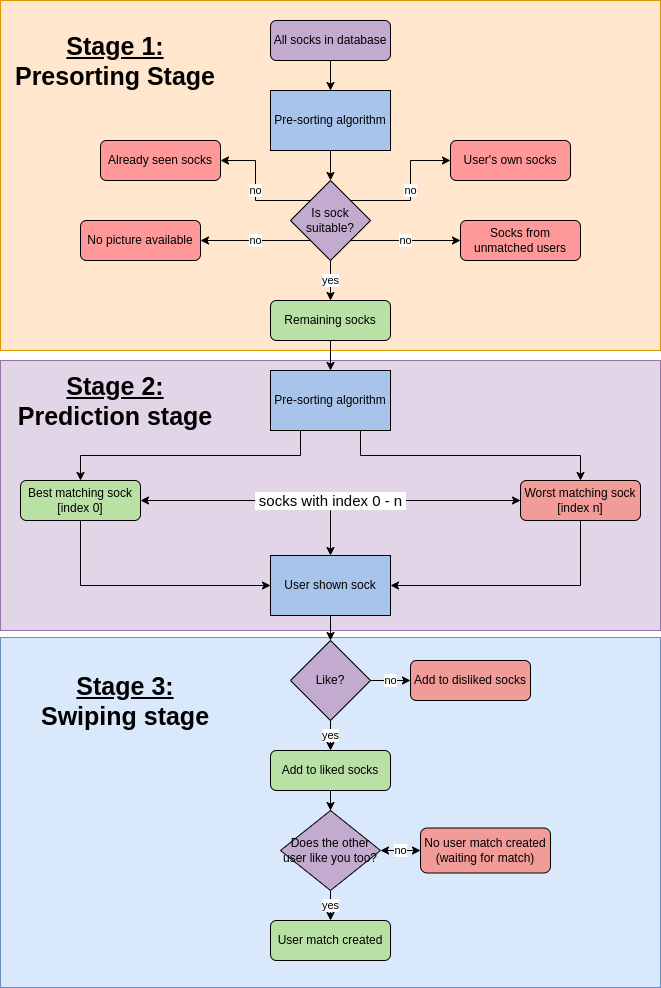

The diagram above was exported from draw.io. Its source (the exported page's mxGraphModel, read from the mxfile embedded in the PNG):
<mxGraphModel dx="1434" dy="741" grid="1" gridSize="10" guides="1" tooltips="1" connect="1" arrows="1" fold="1" page="1" pageScale="1" pageWidth="827" pageHeight="1169" math="0" shadow="0">
  <root>
    <mxCell id="WIyWlLk6GJQsqaUBKTNV-0" />
    <mxCell id="WIyWlLk6GJQsqaUBKTNV-1" parent="WIyWlLk6GJQsqaUBKTNV-0" />
    <mxCell id="5wmdcbPY2BojrUoZtnPn-2" value="" style="whiteSpace=wrap;html=1;fillColor=#dae8fc;strokeColor=#6c8ebf;" parent="WIyWlLk6GJQsqaUBKTNV-1" vertex="1">
      <mxGeometry x="40" y="637" width="660" height="350" as="geometry" />
    </mxCell>
    <mxCell id="5wmdcbPY2BojrUoZtnPn-1" value="" style="whiteSpace=wrap;html=1;fillColor=#e1d5e7;strokeColor=#9673a6;" parent="WIyWlLk6GJQsqaUBKTNV-1" vertex="1">
      <mxGeometry x="40" y="360" width="660" height="270" as="geometry" />
    </mxCell>
    <mxCell id="5wmdcbPY2BojrUoZtnPn-0" value="" style="whiteSpace=wrap;html=1;fillColor=#ffe6cc;strokeColor=#d79b00;" parent="WIyWlLk6GJQsqaUBKTNV-1" vertex="1">
      <mxGeometry x="40" width="660" height="350" as="geometry" />
    </mxCell>
    <mxCell id="P14v_xmtPJNZoeTqsMSi-33" value="" style="edgeStyle=orthogonalEdgeStyle;rounded=0;orthogonalLoop=1;jettySize=auto;html=1;" parent="WIyWlLk6GJQsqaUBKTNV-1" source="WIyWlLk6GJQsqaUBKTNV-3" target="P14v_xmtPJNZoeTqsMSi-0" edge="1">
      <mxGeometry relative="1" as="geometry" />
    </mxCell>
    <mxCell id="WIyWlLk6GJQsqaUBKTNV-3" value="All socks in database" style="rounded=1;whiteSpace=wrap;html=1;fontSize=12;glass=0;strokeWidth=1;shadow=0;fillColor=#C3ABD0;" parent="WIyWlLk6GJQsqaUBKTNV-1" vertex="1">
      <mxGeometry x="310" y="20" width="120" height="40" as="geometry" />
    </mxCell>
    <mxCell id="WIyWlLk6GJQsqaUBKTNV-7" value="User's own socks" style="rounded=1;whiteSpace=wrap;html=1;fontSize=12;glass=0;strokeWidth=1;shadow=0;fillColor=#FF9999;" parent="WIyWlLk6GJQsqaUBKTNV-1" vertex="1">
      <mxGeometry x="490" y="140" width="120" height="40" as="geometry" />
    </mxCell>
    <mxCell id="P14v_xmtPJNZoeTqsMSi-15" value="" style="edgeStyle=orthogonalEdgeStyle;rounded=0;orthogonalLoop=1;jettySize=auto;html=1;" parent="WIyWlLk6GJQsqaUBKTNV-1" source="WIyWlLk6GJQsqaUBKTNV-12" target="P14v_xmtPJNZoeTqsMSi-14" edge="1">
      <mxGeometry relative="1" as="geometry" />
    </mxCell>
    <mxCell id="WIyWlLk6GJQsqaUBKTNV-12" value="Remaining socks" style="rounded=1;whiteSpace=wrap;html=1;fontSize=12;glass=0;strokeWidth=1;shadow=0;fillColor=#B9E0A5;" parent="WIyWlLk6GJQsqaUBKTNV-1" vertex="1">
      <mxGeometry x="310" y="300" width="120" height="40" as="geometry" />
    </mxCell>
    <mxCell id="P14v_xmtPJNZoeTqsMSi-10" value="no" style="edgeStyle=orthogonalEdgeStyle;rounded=0;orthogonalLoop=1;jettySize=auto;html=1;exitX=1;exitY=0;exitDx=0;exitDy=0;entryX=0;entryY=0.5;entryDx=0;entryDy=0;" parent="WIyWlLk6GJQsqaUBKTNV-1" source="P14v_xmtPJNZoeTqsMSi-31" target="WIyWlLk6GJQsqaUBKTNV-7" edge="1">
      <mxGeometry relative="1" as="geometry" />
    </mxCell>
    <mxCell id="P14v_xmtPJNZoeTqsMSi-11" value="no" style="edgeStyle=orthogonalEdgeStyle;rounded=0;orthogonalLoop=1;jettySize=auto;html=1;exitX=1;exitY=1;exitDx=0;exitDy=0;entryX=0;entryY=0.5;entryDx=0;entryDy=0;" parent="WIyWlLk6GJQsqaUBKTNV-1" source="P14v_xmtPJNZoeTqsMSi-31" target="P14v_xmtPJNZoeTqsMSi-6" edge="1">
      <mxGeometry relative="1" as="geometry" />
    </mxCell>
    <mxCell id="P14v_xmtPJNZoeTqsMSi-12" value="no" style="edgeStyle=orthogonalEdgeStyle;rounded=0;orthogonalLoop=1;jettySize=auto;html=1;exitX=0;exitY=0;exitDx=0;exitDy=0;entryX=1;entryY=0.5;entryDx=0;entryDy=0;" parent="WIyWlLk6GJQsqaUBKTNV-1" source="P14v_xmtPJNZoeTqsMSi-31" target="P14v_xmtPJNZoeTqsMSi-3" edge="1">
      <mxGeometry relative="1" as="geometry" />
    </mxCell>
    <mxCell id="P14v_xmtPJNZoeTqsMSi-13" value="no" style="edgeStyle=orthogonalEdgeStyle;rounded=0;orthogonalLoop=1;jettySize=auto;html=1;exitX=0;exitY=1;exitDx=0;exitDy=0;entryX=1;entryY=0.5;entryDx=0;entryDy=0;" parent="WIyWlLk6GJQsqaUBKTNV-1" source="P14v_xmtPJNZoeTqsMSi-31" target="P14v_xmtPJNZoeTqsMSi-5" edge="1">
      <mxGeometry relative="1" as="geometry" />
    </mxCell>
    <mxCell id="P14v_xmtPJNZoeTqsMSi-34" value="" style="edgeStyle=orthogonalEdgeStyle;rounded=0;orthogonalLoop=1;jettySize=auto;html=1;" parent="WIyWlLk6GJQsqaUBKTNV-1" source="P14v_xmtPJNZoeTqsMSi-0" target="P14v_xmtPJNZoeTqsMSi-31" edge="1">
      <mxGeometry relative="1" as="geometry" />
    </mxCell>
    <mxCell id="P14v_xmtPJNZoeTqsMSi-0" value="Pre-sorting algorithm" style="rounded=0;whiteSpace=wrap;html=1;fillColor=#A9C4EB;" parent="WIyWlLk6GJQsqaUBKTNV-1" vertex="1">
      <mxGeometry x="310" y="90" width="120" height="60" as="geometry" />
    </mxCell>
    <mxCell id="P14v_xmtPJNZoeTqsMSi-3" value="Already seen socks" style="rounded=1;whiteSpace=wrap;html=1;fontSize=12;glass=0;strokeWidth=1;shadow=0;fillColor=#FF9999;" parent="WIyWlLk6GJQsqaUBKTNV-1" vertex="1">
      <mxGeometry x="140" y="140" width="120" height="40" as="geometry" />
    </mxCell>
    <mxCell id="P14v_xmtPJNZoeTqsMSi-5" value="No picture available" style="rounded=1;whiteSpace=wrap;html=1;fontSize=12;glass=0;strokeWidth=1;shadow=0;fillColor=#FF9999;" parent="WIyWlLk6GJQsqaUBKTNV-1" vertex="1">
      <mxGeometry x="120" y="220" width="120" height="40" as="geometry" />
    </mxCell>
    <mxCell id="P14v_xmtPJNZoeTqsMSi-6" value="Socks from unmatched users" style="rounded=1;whiteSpace=wrap;html=1;fontSize=12;glass=0;strokeWidth=1;shadow=0;fillColor=#FF9999;" parent="WIyWlLk6GJQsqaUBKTNV-1" vertex="1">
      <mxGeometry x="500" y="220" width="120" height="40" as="geometry" />
    </mxCell>
    <mxCell id="P14v_xmtPJNZoeTqsMSi-18" style="edgeStyle=orthogonalEdgeStyle;rounded=0;orthogonalLoop=1;jettySize=auto;html=1;exitX=0.25;exitY=1;exitDx=0;exitDy=0;entryX=0.5;entryY=0;entryDx=0;entryDy=0;" parent="WIyWlLk6GJQsqaUBKTNV-1" source="P14v_xmtPJNZoeTqsMSi-14" target="P14v_xmtPJNZoeTqsMSi-16" edge="1">
      <mxGeometry relative="1" as="geometry" />
    </mxCell>
    <mxCell id="P14v_xmtPJNZoeTqsMSi-19" style="edgeStyle=orthogonalEdgeStyle;rounded=0;orthogonalLoop=1;jettySize=auto;html=1;exitX=0.75;exitY=1;exitDx=0;exitDy=0;" parent="WIyWlLk6GJQsqaUBKTNV-1" source="P14v_xmtPJNZoeTqsMSi-14" target="P14v_xmtPJNZoeTqsMSi-17" edge="1">
      <mxGeometry relative="1" as="geometry" />
    </mxCell>
    <mxCell id="P14v_xmtPJNZoeTqsMSi-14" value="Pre-sorting algorithm" style="rounded=0;whiteSpace=wrap;html=1;fillColor=#A9C4EB;" parent="WIyWlLk6GJQsqaUBKTNV-1" vertex="1">
      <mxGeometry x="310" y="370" width="120" height="60" as="geometry" />
    </mxCell>
    <mxCell id="P14v_xmtPJNZoeTqsMSi-21" value="&amp;nbsp;socks with index 0 - n&amp;nbsp;" style="edgeStyle=orthogonalEdgeStyle;rounded=0;orthogonalLoop=1;jettySize=auto;html=1;exitX=1;exitY=0.5;exitDx=0;exitDy=0;entryX=0;entryY=0.5;entryDx=0;entryDy=0;startArrow=classic;startFill=1;fontSize=15;" parent="WIyWlLk6GJQsqaUBKTNV-1" source="P14v_xmtPJNZoeTqsMSi-16" target="P14v_xmtPJNZoeTqsMSi-17" edge="1">
      <mxGeometry relative="1" as="geometry" />
    </mxCell>
    <mxCell id="P14v_xmtPJNZoeTqsMSi-26" style="edgeStyle=orthogonalEdgeStyle;rounded=0;orthogonalLoop=1;jettySize=auto;html=1;exitX=0.5;exitY=1;exitDx=0;exitDy=0;entryX=0;entryY=0.5;entryDx=0;entryDy=0;" parent="WIyWlLk6GJQsqaUBKTNV-1" source="P14v_xmtPJNZoeTqsMSi-16" target="P14v_xmtPJNZoeTqsMSi-25" edge="1">
      <mxGeometry relative="1" as="geometry" />
    </mxCell>
    <mxCell id="P14v_xmtPJNZoeTqsMSi-16" value="Best matching sock&lt;br&gt;[index 0]" style="rounded=1;whiteSpace=wrap;html=1;fillColor=#B9E0A5;" parent="WIyWlLk6GJQsqaUBKTNV-1" vertex="1">
      <mxGeometry x="60" y="480" width="120" height="40" as="geometry" />
    </mxCell>
    <mxCell id="P14v_xmtPJNZoeTqsMSi-27" style="edgeStyle=orthogonalEdgeStyle;rounded=0;orthogonalLoop=1;jettySize=auto;html=1;exitX=0.5;exitY=1;exitDx=0;exitDy=0;entryX=1;entryY=0.5;entryDx=0;entryDy=0;" parent="WIyWlLk6GJQsqaUBKTNV-1" source="P14v_xmtPJNZoeTqsMSi-17" target="P14v_xmtPJNZoeTqsMSi-25" edge="1">
      <mxGeometry relative="1" as="geometry" />
    </mxCell>
    <mxCell id="P14v_xmtPJNZoeTqsMSi-17" value="Worst matching sock&lt;br&gt;[index n]" style="rounded=1;whiteSpace=wrap;html=1;fillColor=#F19C99;" parent="WIyWlLk6GJQsqaUBKTNV-1" vertex="1">
      <mxGeometry x="560" y="480" width="120" height="40" as="geometry" />
    </mxCell>
    <mxCell id="P14v_xmtPJNZoeTqsMSi-37" value="yes" style="edgeStyle=orthogonalEdgeStyle;rounded=0;orthogonalLoop=1;jettySize=auto;html=1;" parent="WIyWlLk6GJQsqaUBKTNV-1" source="P14v_xmtPJNZoeTqsMSi-24" target="P14v_xmtPJNZoeTqsMSi-36" edge="1">
      <mxGeometry relative="1" as="geometry" />
    </mxCell>
    <mxCell id="P14v_xmtPJNZoeTqsMSi-41" value="no" style="edgeStyle=orthogonalEdgeStyle;rounded=0;orthogonalLoop=1;jettySize=auto;html=1;" parent="WIyWlLk6GJQsqaUBKTNV-1" source="P14v_xmtPJNZoeTqsMSi-24" target="P14v_xmtPJNZoeTqsMSi-40" edge="1">
      <mxGeometry relative="1" as="geometry" />
    </mxCell>
    <mxCell id="P14v_xmtPJNZoeTqsMSi-24" value="Like?" style="rhombus;whiteSpace=wrap;html=1;fillColor=#C3ABD0;" parent="WIyWlLk6GJQsqaUBKTNV-1" vertex="1">
      <mxGeometry x="330" y="640" width="80" height="80" as="geometry" />
    </mxCell>
    <mxCell id="P14v_xmtPJNZoeTqsMSi-29" style="edgeStyle=orthogonalEdgeStyle;rounded=0;orthogonalLoop=1;jettySize=auto;html=1;exitX=0.5;exitY=1;exitDx=0;exitDy=0;" parent="WIyWlLk6GJQsqaUBKTNV-1" source="P14v_xmtPJNZoeTqsMSi-25" target="P14v_xmtPJNZoeTqsMSi-24" edge="1">
      <mxGeometry relative="1" as="geometry" />
    </mxCell>
    <mxCell id="P14v_xmtPJNZoeTqsMSi-25" value="User shown sock" style="rounded=0;whiteSpace=wrap;html=1;fillColor=#A9C4EB;" parent="WIyWlLk6GJQsqaUBKTNV-1" vertex="1">
      <mxGeometry x="310" y="555" width="120" height="60" as="geometry" />
    </mxCell>
    <mxCell id="P14v_xmtPJNZoeTqsMSi-28" value="" style="endArrow=classic;html=1;rounded=0;entryX=0.5;entryY=0;entryDx=0;entryDy=0;" parent="WIyWlLk6GJQsqaUBKTNV-1" target="P14v_xmtPJNZoeTqsMSi-25" edge="1">
      <mxGeometry width="50" height="50" relative="1" as="geometry">
        <mxPoint x="370" y="510" as="sourcePoint" />
        <mxPoint x="440" y="470" as="targetPoint" />
      </mxGeometry>
    </mxCell>
    <mxCell id="P14v_xmtPJNZoeTqsMSi-32" value="yes" style="edgeStyle=orthogonalEdgeStyle;rounded=0;orthogonalLoop=1;jettySize=auto;html=1;entryX=0.5;entryY=0;entryDx=0;entryDy=0;" parent="WIyWlLk6GJQsqaUBKTNV-1" source="P14v_xmtPJNZoeTqsMSi-31" target="WIyWlLk6GJQsqaUBKTNV-12" edge="1">
      <mxGeometry relative="1" as="geometry" />
    </mxCell>
    <mxCell id="P14v_xmtPJNZoeTqsMSi-31" value="Is sock suitable?" style="rhombus;whiteSpace=wrap;html=1;fillColor=#C3ABD0;" parent="WIyWlLk6GJQsqaUBKTNV-1" vertex="1">
      <mxGeometry x="330" y="180" width="80" height="80" as="geometry" />
    </mxCell>
    <mxCell id="P14v_xmtPJNZoeTqsMSi-39" value="" style="edgeStyle=orthogonalEdgeStyle;rounded=0;orthogonalLoop=1;jettySize=auto;html=1;" parent="WIyWlLk6GJQsqaUBKTNV-1" source="P14v_xmtPJNZoeTqsMSi-36" target="P14v_xmtPJNZoeTqsMSi-38" edge="1">
      <mxGeometry relative="1" as="geometry" />
    </mxCell>
    <mxCell id="P14v_xmtPJNZoeTqsMSi-36" value="Add to liked socks" style="rounded=1;whiteSpace=wrap;html=1;fillColor=#B9E0A5;" parent="WIyWlLk6GJQsqaUBKTNV-1" vertex="1">
      <mxGeometry x="310" y="750" width="120" height="40" as="geometry" />
    </mxCell>
    <mxCell id="P14v_xmtPJNZoeTqsMSi-43" value="yes" style="edgeStyle=orthogonalEdgeStyle;rounded=0;orthogonalLoop=1;jettySize=auto;html=1;" parent="WIyWlLk6GJQsqaUBKTNV-1" source="P14v_xmtPJNZoeTqsMSi-38" target="P14v_xmtPJNZoeTqsMSi-42" edge="1">
      <mxGeometry relative="1" as="geometry" />
    </mxCell>
    <mxCell id="P14v_xmtPJNZoeTqsMSi-47" value="no" style="edgeStyle=orthogonalEdgeStyle;rounded=0;orthogonalLoop=1;jettySize=auto;html=1;startArrow=classic;startFill=1;" parent="WIyWlLk6GJQsqaUBKTNV-1" source="P14v_xmtPJNZoeTqsMSi-38" target="P14v_xmtPJNZoeTqsMSi-46" edge="1">
      <mxGeometry relative="1" as="geometry" />
    </mxCell>
    <mxCell id="P14v_xmtPJNZoeTqsMSi-38" value="Does the other user like you too?" style="rhombus;whiteSpace=wrap;html=1;fillColor=#C3ABD0;" parent="WIyWlLk6GJQsqaUBKTNV-1" vertex="1">
      <mxGeometry x="320" y="810" width="100" height="80" as="geometry" />
    </mxCell>
    <mxCell id="P14v_xmtPJNZoeTqsMSi-40" value="Add to disliked socks" style="rounded=1;whiteSpace=wrap;html=1;fillColor=#F19C99;" parent="WIyWlLk6GJQsqaUBKTNV-1" vertex="1">
      <mxGeometry x="450" y="660" width="120" height="40" as="geometry" />
    </mxCell>
    <mxCell id="P14v_xmtPJNZoeTqsMSi-42" value="User match created" style="rounded=1;whiteSpace=wrap;html=1;fillColor=#B9E0A5;" parent="WIyWlLk6GJQsqaUBKTNV-1" vertex="1">
      <mxGeometry x="310" y="920" width="120" height="40" as="geometry" />
    </mxCell>
    <mxCell id="P14v_xmtPJNZoeTqsMSi-46" value="No user match created &lt;br&gt;(waiting for match)" style="rounded=1;whiteSpace=wrap;html=1;fillColor=#F19C99;" parent="WIyWlLk6GJQsqaUBKTNV-1" vertex="1">
      <mxGeometry x="460" y="827.5" width="130" height="45" as="geometry" />
    </mxCell>
    <mxCell id="5wmdcbPY2BojrUoZtnPn-3" value="&lt;u&gt;Stage 1:&lt;/u&gt;&lt;br style=&quot;font-size: 25px;&quot;&gt;Presorting Stage" style="text;strokeColor=none;align=center;fillColor=none;html=1;verticalAlign=middle;whiteSpace=wrap;rounded=0;fontSize=25;fontStyle=1" parent="WIyWlLk6GJQsqaUBKTNV-1" vertex="1">
      <mxGeometry x="50" y="10" width="210" height="100" as="geometry" />
    </mxCell>
    <mxCell id="5wmdcbPY2BojrUoZtnPn-5" value="&lt;u&gt;Stage 2:&lt;/u&gt;&lt;br style=&quot;font-size: 25px;&quot;&gt;Prediction stage" style="text;strokeColor=none;align=center;fillColor=none;html=1;verticalAlign=middle;whiteSpace=wrap;rounded=0;fontSize=25;fontStyle=1" parent="WIyWlLk6GJQsqaUBKTNV-1" vertex="1">
      <mxGeometry x="50" y="350" width="210" height="100" as="geometry" />
    </mxCell>
    <mxCell id="5wmdcbPY2BojrUoZtnPn-6" value="&lt;u&gt;Stage 3:&lt;/u&gt;&lt;br style=&quot;font-size: 25px;&quot;&gt;Swiping stage" style="text;strokeColor=none;align=center;fillColor=none;html=1;verticalAlign=middle;whiteSpace=wrap;rounded=0;fontSize=25;fontStyle=1" parent="WIyWlLk6GJQsqaUBKTNV-1" vertex="1">
      <mxGeometry x="60" y="650" width="210" height="100" as="geometry" />
    </mxCell>
  </root>
</mxGraphModel>